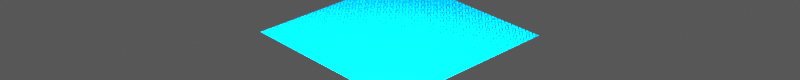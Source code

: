 # Source: texgen.blend  (saved by Blender 2.83.19; exported with 4.5.12 LTS)
import bpy
from mathutils import Matrix  # noqa: F401  (used for matrix-valued properties, if any)

bpy.ops.wm.read_factory_settings(use_empty=True)
scene = bpy.context.scene
scene.name = 'Scene'

# ---- collections
col_collection = bpy.data.collections.new('Collection'); scene.collection.children.link(col_collection)

# ---- images (referenced by path relative to the original .blend; pixels are not part of the script)
import os
ASSET_DIR = os.environ.get("B2B_ASSET_DIR", "")  # directory of the original .blend (textures are referenced by path, not embedded)
HERE = os.path.dirname(os.path.abspath(__file__))  # packed textures are extracted next to this script under _unpacked/

def load_image(name, relpath, width, height, colorspace="sRGB"):
    """Load a texture the original file referenced (path relative to the .blend, or extracted next to this script)."""
    p = next((c for c in (os.path.join(HERE, relpath), os.path.join(ASSET_DIR, relpath)) if relpath and os.path.exists(c)), "")
    if p:
        img = bpy.data.images.load(p, check_existing=True)
        img.name = name
    else:  # same state as the original file: an image datablock whose file is absent (Cycles renders it pink)
        img = bpy.data.images.new(name, width, height)
        img.source = "FILE"
        img.filepath = "//" + (relpath or name)
    img.colorspace_settings.name = colorspace
    return img
img_arm = load_image('arm', 'border-arm.png', 1024, 1024, 'Non-Color')

# ---- materials (node trees are filled in below, after node groups)
mat_material_001 = bpy.data.materials.new('Material.001')

# ---- material node trees
mat_material_001.use_nodes = True; mat_material_001.node_tree.nodes.clear()
_N = mat_material_001.node_tree.nodes; _L = mat_material_001.node_tree.links
n0 = _N.new('ShaderNodeVectorMath'); n0.name = 'Vector Math.001'; n0.location = (691, 227)
n0.operation = 'LENGTH'
n1 = _N.new('ShaderNodeVectorMath'); n1.name = 'Vector Math'; n1.location = (290, 218)
n1.inputs[1].default_value = (-0.5, -0.5, 0.0)
n2 = _N.new('ShaderNodeMath'); n2.name = 'Math'; n2.location = (889, 251)
n2.operation = 'SUBTRACT'
n2.inputs[2].default_value = 0.0
n3 = _N.new('ShaderNodeVectorMath'); n3.name = 'Vector Math.003'; n3.location = (-930, 183)
n3.operation = 'SCALE'
n4 = _N.new('ShaderNodeVectorRotate'); n4.name = 'Vector Rotate'; n4.location = (-370, 159)
n4.inputs[1].default_value = (0.5, 0.5, 0.0)
n5 = _N.new('ShaderNodeVectorMath'); n5.name = 'Vector Math.004'; n5.location = (-745, 139)
n5.operation = 'FRACTION'
n6 = _N.new('ShaderNodeMath'); n6.name = 'Math.002'; n6.location = (-810, -61)
n6.operation = 'MULTIPLY_ADD'
n6.inputs[0].default_value = 90.0
n6.inputs[2].default_value = 0.0
n7 = _N.new('ShaderNodeTexChecker'); n7.name = 'Checker Texture'; n7.location = (-995, -33)
n7.width = 147
n7.inputs[2].default_value = (0.0841, 0.0841, 0.0841, 1.0)
n8 = _N.new('ShaderNodeMath'); n8.name = 'Math.003'; n8.location = (-590, -86)
n8.operation = 'RADIANS'
n8.inputs[2].default_value = 0.0
n9 = _N.new('ShaderNodeValue'); n9.name = 'Value'; n9.location = (-141, -62)
n9.outputs[0].default_value = 0.1
n10 = _N.new('ShaderNodeTexCoord'); n10.name = 'Texture Coordinate'; n10.location = (-1615, 217)
n11 = _N.new('ShaderNodeVectorRotate'); n11.name = 'Vector Rotate.001'; n11.location = (-1316, 156)
n11.inputs[1].default_value = (0.5, 0.5, 0.0)
n11.inputs[3].default_value = 0.7854
n12 = _N.new('ShaderNodeMath'); n12.name = 'Math.001'; n12.location = (1175, 169)
n12.operation = 'DIVIDE'
n12.inputs[2].default_value = 0.0
n13 = _N.new('ShaderNodeClamp'); n13.name = 'Clamp'; n13.location = (1383, 22)
n14 = _N.new('ShaderNodeValue'); n14.name = 'Value.002'; n14.location = (696, -106)
n14.outputs[0].default_value = 0.3
n15 = _N.new('ShaderNodeVectorMath'); n15.name = 'Vector Math.005'; n15.location = (-150, 199)
n15.operation = 'MULTIPLY'
n15.inputs[1].default_value = (2.0, 1.0, 0.0)
n16 = _N.new('ShaderNodeVectorMath'); n16.name = 'Vector Math.006'; n16.location = (70, 252)
n16.operation = 'FRACTION'
n17 = _N.new('ShaderNodeVectorMath'); n17.name = 'Vector Math.002'; n17.location = (489, 219)
n17.operation = 'DIVIDE'
n17.inputs[1].default_value = (1.5, 5.0, 1.0)
n18 = _N.new('ShaderNodeValue'); n18.name = 'Value.001'; n18.location = (-1311, -169)
n18.outputs[0].default_value = 30.0
n19 = _N.new('ShaderNodeVectorMath'); n19.name = 'Vector Math.007'; n19.location = (510, 521)
n19.operation = 'SCALE'
n19.inputs[3].default_value = 6.283
n20 = _N.new('ShaderNodeMath'); n20.name = 'Math.005'; n20.location = (1100, 829)
n20.operation = 'SINE'
n20.inputs[2].default_value = 0.0
n21 = _N.new('ShaderNodeMath'); n21.name = 'Math.006'; n21.location = (1071, 663)
n21.operation = 'COSINE'
n21.inputs[2].default_value = 0.0
n22 = _N.new('ShaderNodeMath'); n22.name = 'Math.007'; n22.location = (1066, 513)
n22.operation = 'SINE'
n22.inputs[2].default_value = 0.0
n23 = _N.new('ShaderNodeSeparateXYZ'); n23.name = 'Separate XYZ'; n23.location = (753, 480)
n24 = _N.new('ShaderNodeTexCoord'); n24.name = 'Texture Coordinate.001'; n24.location = (-174, 624)
n25 = _N.new('ShaderNodeVectorMath'); n25.name = 'Vector Math.008'; n25.location = (70, 562)
n25.operation = 'SCALE'
n26 = _N.new('ShaderNodeVectorMath'); n26.name = 'Vector Math.009'; n26.location = (290, 539)
n26.operation = 'FRACTION'
n27 = _N.new('ShaderNodeMath'); n27.name = 'Math.004'; n27.location = (1603, 11)
n27.operation = 'DIVIDE'
n27.inputs[2].default_value = 0.0
n28 = _N.new('ShaderNodeVectorMath'); n28.name = 'Vector Math.010'; n28.location = (3381, 311)
n28.operation = 'SCALE'
n28.inputs[3].default_value = 0.5
n29 = _N.new('ShaderNodeOutputMaterial'); n29.name = 'Material Output'; n29.location = (3932, 421)
n30 = _N.new('ShaderNodeValToRGB'); n30.name = 'ColorRamp.001'; n30.location = (2480, 87)
while len(n30.color_ramp.elements) > 1: n30.color_ramp.elements.remove(n30.color_ramp.elements[-1])
n30.color_ramp.elements[0].position = 0.0; n30.color_ramp.elements[0].color = (1.0, 1.0, 1.0, 1.0)
_e = n30.color_ramp.elements.new(1.0); _e.color = (0.272, 0.272, 0.272, 1.0)
n31 = _N.new('ShaderNodeValue'); n31.name = 'Value.003'; n31.location = (2579, -143)
n31.outputs[0].default_value = 0.85
n32 = _N.new('ShaderNodeVectorMath'); n32.name = 'Vector Math.011'; n32.location = (3601, 382)
n32.inputs[1].default_value = (0.5, 0.5, 0.5)
n33 = _N.new('ShaderNodeValToRGB'); n33.name = 'ColorRamp'; n33.location = (1923, 353)
while len(n33.color_ramp.elements) > 1: n33.color_ramp.elements.remove(n33.color_ramp.elements[-1])
n33.color_ramp.elements[0].position = 0.4159; n33.color_ramp.elements[0].color = (0.0, 0.0, 0.0, 1.0)
_e = n33.color_ramp.elements.new(0.6045); _e.color = (1.0, 1.0, 1.0, 1.0)
n34 = _N.new('ShaderNodeMath'); n34.name = 'Math.009'; n34.location = (2209, 173)
n34.width = 151
n34.operation = 'MULTIPLY_ADD'
n34.use_clamp = True
n34.inputs[1].default_value = 0.4
n35 = _N.new('ShaderNodeBsdfPrincipled'); n35.name = 'Principled BSDF'; n35.location = (3039, 217)
n35.distribution = 'GGX'
n35.subsurface_method = 'BURLEY'
n35.inputs[3].default_value = 1.45
n35.inputs[13].default_value = 0.4932
n35.inputs[27].default_value = (0.0, 0.0, 0.0, 1.0)
n35.inputs[28].default_value = 1.0
n36 = _N.new('ShaderNodeInvert'); n36.name = 'Invert'; n36.location = (1810, -180)
n37 = _N.new('ShaderNodeTexNoise'); n37.name = 'Noise Texture.001'; n37.location = (1839, 656)
n37.noise_dimensions = '4D'
n37.inputs[2].default_value = 1.0
n37.inputs[3].default_value = 4.0
n37.inputs[4].default_value = 1.0
n38 = _N.new('ShaderNodeTexNoise'); n38.name = 'Noise Texture'; n38.location = (1609, 417)
n38.noise_dimensions = '4D'
n38.inputs[2].default_value = 40.0
n38.inputs[3].default_value = 4.0
n38.inputs[4].default_value = 1.0
n39 = _N.new('ShaderNodeCombineXYZ'); n39.name = 'Combine XYZ'; n39.location = (1408, 472)
n40 = _N.new('ShaderNodeMath'); n40.name = 'Math.008'; n40.location = (1145, 362)
n40.operation = 'COSINE'
n40.inputs[2].default_value = 0.0
n41 = _N.new('ShaderNodeMath'); n41.name = 'Math.010'; n41.location = (2244, -53)
n41.operation = 'MULTIPLY_ADD'
n42 = _N.new('ShaderNodeMath'); n42.name = 'Math.011'; n42.location = (2030, -186)
n42.operation = 'MULTIPLY'
n42.inputs[1].default_value = 0.0
n42.inputs[2].default_value = 0.0
n43 = _N.new('ShaderNodeCombineXYZ'); n43.name = 'Combine XYZ.001'; n43.location = (3423, 103)
n44 = _N.new('ShaderNodeBump'); n44.name = 'Bump'; n44.location = (2379, -157)
n44.inputs[0].default_value = 0.3
n44.inputs[1].default_value = 1e+04
n44.inputs[2].default_value = 1.0
n45 = _N.new('ShaderNodeValToRGB'); n45.name = 'ColorRamp.002'; n45.location = (2430, 347)
while len(n45.color_ramp.elements) > 1: n45.color_ramp.elements.remove(n45.color_ramp.elements[-1])
n45.color_ramp.elements[0].position = 0.0; n45.color_ramp.elements[0].color = (0.73, 0.73, 0.73, 1.0)
_e = n45.color_ramp.elements.new(1.0); _e.color = (0.829, 0.829, 0.829, 1.0)
n46 = _N.new('ShaderNodeTexImage'); n46.name = 'Image Texture'; n46.location = (3737, 124)
n46.image = img_arm
_L.new(n2.outputs[0], n12.inputs[0])
_L.new(n0.outputs[1], n2.inputs[1])
_L.new(n10.outputs[2], n11.inputs[0])
_L.new(n1.outputs[0], n17.inputs[0])
_L.new(n17.outputs[0], n0.inputs[0])
_L.new(n9.outputs[0], n2.inputs[0])
_L.new(n9.outputs[0], n12.inputs[1])
_L.new(n3.outputs[0], n5.inputs[0])
_L.new(n5.outputs[0], n4.inputs[0])
_L.new(n4.outputs[0], n15.inputs[0])
_L.new(n18.outputs[0], n7.inputs[3])
_L.new(n18.outputs[0], n3.inputs[3])
_L.new(n7.outputs[1], n6.inputs[1])
_L.new(n6.outputs[0], n8.inputs[0])
_L.new(n8.outputs[0], n4.inputs[3])
_L.new(n11.outputs[0], n3.inputs[0])
_L.new(n11.outputs[0], n7.inputs[0])
_L.new(n44.outputs[0], n35.inputs[5])
_L.new(n13.outputs[0], n27.inputs[0])
_L.new(n12.outputs[0], n13.inputs[0])
_L.new(n14.outputs[0], n13.inputs[2])
_L.new(n14.outputs[0], n27.inputs[1])
_L.new(n15.outputs[0], n16.inputs[0])
_L.new(n16.outputs[0], n1.inputs[0])
_L.new(n38.outputs[0], n33.inputs[0])
_L.new(n23.outputs[0], n20.inputs[0])
_L.new(n39.outputs[0], n38.inputs[0])
_L.new(n20.outputs[0], n39.inputs[0])
_L.new(n19.outputs[0], n23.inputs[0])
_L.new(n23.outputs[0], n21.inputs[0])
_L.new(n21.outputs[0], n39.inputs[1])
_L.new(n23.outputs[1], n22.inputs[0])
_L.new(n22.outputs[0], n39.inputs[2])
_L.new(n40.outputs[0], n38.inputs[1])
_L.new(n24.outputs[2], n25.inputs[0])
_L.new(n23.outputs[1], n40.inputs[0])
_L.new(n25.outputs[0], n26.inputs[0])
_L.new(n26.outputs[0], n19.inputs[0])
_L.new(n33.outputs[0], n34.inputs[2])
_L.new(n27.outputs[0], n34.inputs[0])
_L.new(n30.outputs[0], n35.inputs[2])
_L.new(n34.outputs[0], n30.inputs[0])
_L.new(n34.outputs[0], n45.inputs[0])
_L.new(n30.outputs[0], n43.inputs[1])
_L.new(n31.outputs[0], n43.inputs[2])
_L.new(n44.outputs[0], n28.inputs[0])
_L.new(n28.outputs[0], n32.inputs[0])
_L.new(n41.outputs[0], n44.inputs[3])
_L.new(n27.outputs[0], n41.inputs[2])
_L.new(n35.outputs[0], n29.inputs[0])
_L.new(n27.outputs[0], n36.inputs[1])
_L.new(n36.outputs[0], n42.inputs[0])
_L.new(n42.outputs[0], n41.inputs[1])
_L.new(n39.outputs[0], n37.inputs[0])
_L.new(n40.outputs[0], n37.inputs[1])
_L.new(n37.outputs[0], n41.inputs[0])
_L.new(n43.outputs[0], n35.inputs[0])
n29.is_active_output = True

# ---- world
world_world = bpy.data.worlds.new('World'); scene.world = world_world
world_world.use_nodes = True; world_world.node_tree.nodes.clear()
_N = world_world.node_tree.nodes; _L = world_world.node_tree.links
n0 = _N.new('ShaderNodeOutputWorld'); n0.name = 'World Output'; n0.location = (300, 300)
n1 = _N.new('ShaderNodeBackground'); n1.name = 'Background'; n1.location = (10, 300)
n1.inputs[0].default_value = (0.3424, 0.3424, 0.3424, 1.0)
_L.new(n1.outputs[0], n0.inputs[0])
n0.is_active_output = True
world_world.color = (0.05088, 0.05088, 0.05088)
world_world.use_sun_shadow = False
world_world.sun_shadow_jitter_overblur = 0.0

# ---- cameras
cam_camera = bpy.data.cameras.new('Camera')
cam_camera.clip_end = 100.0
cam_camera.ortho_scale = 7.314

# ---- lights
light_light = bpy.data.lights.new('Light', 'POINT')
light_light.transmission_factor = 0.0
light_light.energy = 1000.0
light_light.shadow_soft_size = 0.1
light_light.shadow_maximum_resolution = 0.006
light_light.use_absolute_resolution = True

# ---- meshes
me_plane = bpy.data.meshes.new('Plane')
me_plane.from_pydata([(-1.0, -1.0, 0.0), (1.0, -1.0, 0.0), (-1.0, 1.0, 0.0), (1.0, 1.0, 0.0)], [], [(0, 1, 3, 2)])
_uv = me_plane.uv_layers.new(name='UVMap')
_uv.uv.foreach_set('vector', [0.0, 0.0, 1.0, 0.0, 1.0, 1.0, 0.0, 1.0])
me_plane.materials.append(mat_material_001)
me_plane.use_remesh_fix_poles = True
me_plane.use_remesh_preserve_attributes = False
me_plane.use_mirror_vertex_groups = False
me_plane.update()

# ---- objects
ob_light = bpy.data.objects.new('Light', light_light)
ob_camera = bpy.data.objects.new('Camera', cam_camera)
ob_plane = bpy.data.objects.new('Plane', me_plane)

# ---- transforms, parenting, visibility, modifiers, constraints
ob_light.location = (1.265, -1.677, 1.737)
ob_light.rotation_euler = (0.6503, 0.05522, 1.866)
ob_light.lock_rotations_4d = False
ob_light.empty_display_type = 'ARROWS'
ob_light.color = (0.0, 0.0, 0.0, 0.0)
ob_light.lineart.crease_threshold = 0.0
ob_camera.location = (7.359, -6.926, 4.958)
ob_camera.rotation_euler = (1.109, 0.0, 0.8149)
ob_camera.lock_rotations_4d = False
ob_camera.empty_display_type = 'ARROWS'
ob_camera.color = (0.0, 0.0, 0.0, 0.0)
ob_camera.display_type = 'WIRE'
ob_camera.lineart.crease_threshold = 0.0
ob_plane.location = (0.0, 0.0, 0.0)
ob_plane.lineart.crease_threshold = 0.0

# ---- collection membership
col_collection.objects.link(ob_light)
col_collection.objects.link(ob_camera)
col_collection.objects.link(ob_plane)

# ---- scene / render settings (as saved in the file)
scene.camera = ob_camera
scene.frame_start = 1; scene.frame_end = 250; scene.frame_set(4)
scene.render.engine = 'CYCLES'
scene.render.resolution_x = 1024
scene.render.resolution_y = 102
scene.cycles.use_denoising = False
scene.cycles.samples = 10
scene.cycles.sampling_pattern = 'TABULATED_SOBOL'
scene.cycles.use_adaptive_sampling = False
scene.cycles.use_light_tree = False
scene.cycles.bake_type = 'DIFFUSE'
scene.view_settings.view_transform = 'Raw'
bpy.context.view_layer.update()
